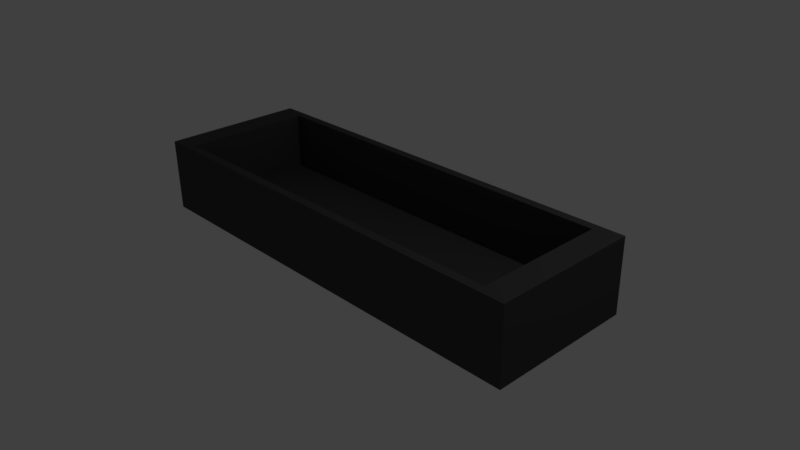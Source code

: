 # Source: casket.blend  (saved by Blender 2.77.0; exported with 4.5.12 LTS)
import bpy
from mathutils import Matrix  # noqa: F401  (used for matrix-valued properties, if any)

bpy.ops.wm.read_factory_settings(use_empty=True)
scene = bpy.context.scene
scene.name = 'Scene'

# ---- collections
col_collection_1 = bpy.data.collections.new('Collection 1'); scene.collection.children.link(col_collection_1)

# ---- materials (node trees are filled in below, after node groups)
mat_dark_stone = bpy.data.materials.new('Dark Stone')
mat_dark_stone.alpha_threshold = 0.0
mat_dark_stone.use_transparent_shadow = False
mat_dark_stone.diffuse_color = (0.06372, 0.06372, 0.06372, 1.0)
mat_dark_stone.roughness = 0.5
mat_dark_stone.line_color = (0.0, 0.0, 0.0, 1.0)

# ---- material node trees

# ---- world
world_world = bpy.data.worlds.new('World'); scene.world = world_world
world_world.color = (0.05088, 0.05088, 0.05088)
world_world.use_sun_shadow = False
world_world.sun_shadow_jitter_overblur = 0.0
world_world.cycles.sampling_method = 'MANUAL'

# ---- cameras
cam_camera = bpy.data.cameras.new('Camera')
cam_camera.clip_end = 100.0
cam_camera.lens = 35.0
cam_camera.sensor_width = 32.0
cam_camera.sensor_height = 18.0
cam_camera.ortho_scale = 7.314
cam_camera.dof.focus_distance = 0.0
cam_camera.dof.aperture_fstop = 128.0

# ---- lights
light_lamp = bpy.data.lights.new('Lamp', 'POINT')
light_lamp.transmission_factor = 0.0
light_lamp.cutoff_distance = 30.0
light_lamp.energy = 100.0
light_lamp.shadow_buffer_clip_start = 1.001
light_lamp.shadow_soft_size = 0.1
light_lamp.shadow_maximum_resolution = 0.006
light_lamp.use_absolute_resolution = True

# ---- meshes
me_cube = bpy.data.meshes.new('Cube')
me_cube.from_pydata([(1.0, 1.0, 0.0), (1.0, -1.0, 0.0), (-1.0, -1.0, 0.0), (-1.0, 1.0, 0.0), (1.0, 1.0, 2.0), (1.0, -1.0, 2.0), (-1.0, -1.0, 2.0), (-1.0, 1.0, 2.0), (0.883, 0.883, 2.0), (0.883, -0.883, 2.0), (-0.883, 0.883, 2.0), (-0.883, -0.883, 2.0), (0.883, 0.883, 0.4054), (0.883, -0.883, 0.4054), (-0.883, 0.883, 0.4054), (-0.883, -0.883, 0.4054)], [], [(0, 1, 2, 3), (6, 5, 9, 11), (0, 4, 5, 1), (1, 5, 6, 2), (2, 6, 7, 3), (4, 0, 3, 7), (11, 9, 13, 15), (5, 4, 8, 9), (7, 6, 11, 10), (4, 7, 10, 8), (12, 14, 15, 13), (9, 8, 12, 13), (10, 11, 15, 14), (8, 10, 14, 12)])
me_cube.materials.append(mat_dark_stone)
me_cube.use_remesh_preserve_volume = False
me_cube.use_remesh_preserve_attributes = False
me_cube.use_mirror_vertex_groups = False
me_cube.update()

# ---- objects
ob_cube = bpy.data.objects.new('Cube', me_cube)
ob_lamp = bpy.data.objects.new('Lamp', light_lamp)
ob_camera = bpy.data.objects.new('Camera', cam_camera)

# ---- transforms, parenting, visibility, modifiers, constraints
ob_cube.location = (0.0, 0.0, 0.0)
ob_cube.scale = (3.0, 1.0, 0.5)
ob_cube.lock_rotations_4d = False
ob_cube.empty_display_type = 'ARROWS'
ob_cube.lineart.crease_threshold = 0.0
ob_lamp.location = (4.076, 1.005, 5.904)
ob_lamp.rotation_euler = (0.6503, 0.05522, 1.866)
ob_lamp.lock_rotations_4d = False
ob_lamp.empty_display_type = 'ARROWS'
ob_lamp.color = (0.0, 0.0, 0.0, 0.0)
ob_lamp.lineart.crease_threshold = 0.0
ob_camera.location = (7.481, -6.508, 5.344)
ob_camera.rotation_euler = (1.109, 0.01082, 0.8149)
ob_camera.lock_rotations_4d = False
ob_camera.empty_display_type = 'ARROWS'
ob_camera.color = (0.0, 0.0, 0.0, 0.0)
ob_camera.display_type = 'WIRE'
ob_camera.lineart.crease_threshold = 0.0

# ---- collection membership
col_collection_1.objects.link(ob_cube)
col_collection_1.objects.link(ob_lamp)
col_collection_1.objects.link(ob_camera)

# ---- scene / render settings (as saved in the file)
scene.camera = ob_camera
scene.frame_start = 1; scene.frame_end = 250; scene.frame_set(1)
scene.render.engine = 'BLENDER_EEVEE_NEXT'
scene.render.resolution_percentage = 50
scene.render.dither_intensity = 0.0
scene.cycles.use_denoising = False
scene.cycles.samples = 128
scene.cycles.sampling_pattern = 'TABULATED_SOBOL'
scene.cycles.light_sampling_threshold = 0.0
scene.cycles.use_adaptive_sampling = False
scene.cycles.use_light_tree = False
scene.cycles.blur_glossy = 0.0
scene.cycles.sample_clamp_indirect = 0.0
scene.view_settings.view_transform = 'Standard'
bpy.context.view_layer.update()
